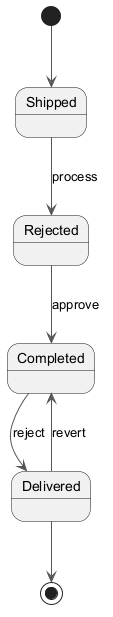

The diagram above was rendered by PlantUML. Its source (embedded in the PNG):
@startuml
skinparam backgroundColor #FFFFFF
skinparam classBackgroundColor #F1F8E9
skinparam classBorderColor #33691E
skinparam ArrowColor #555555
[*] --> Shipped
Shipped --> Rejected : process
Rejected --> Completed : approve
Completed --> Delivered : reject
Delivered --> Completed : revert
Delivered --> [*]
@enduml